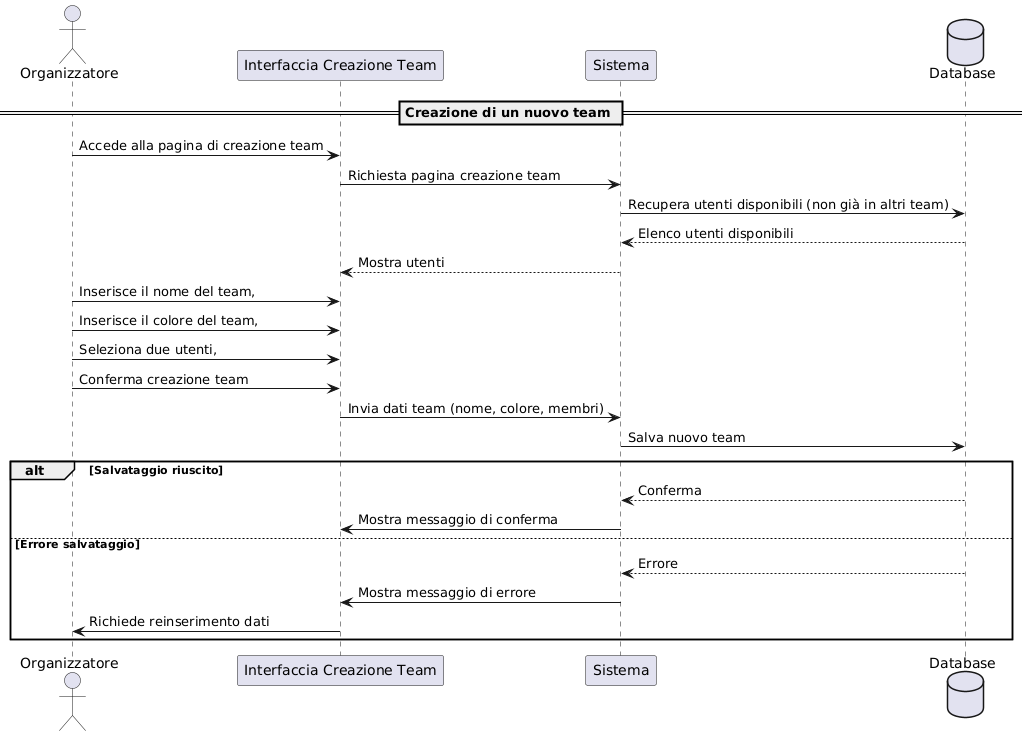

The diagram above was rendered by PlantUML. Its source (embedded in the PNG):
@startuml
actor Organizzatore
participant "Interfaccia Creazione Team" as UI
participant "Sistema" as Sistema
database "Database" as DB

== Creazione di un nuovo team ==

Organizzatore -> UI : Accede alla pagina di creazione team
UI -> Sistema : Richiesta pagina creazione team
Sistema -> DB : Recupera utenti disponibili (non già in altri team)
DB --> Sistema : Elenco utenti disponibili
Sistema --> UI : Mostra utenti

Organizzatore -> UI : Inserisce il nome del team,
Organizzatore -> UI : Inserisce il colore del team,
Organizzatore -> UI : Seleziona due utenti,
Organizzatore -> UI : Conferma creazione team

UI -> Sistema : Invia dati team (nome, colore, membri)
Sistema -> DB : Salva nuovo team
alt Salvataggio riuscito
    DB --> Sistema : Conferma
    Sistema -> UI : Mostra messaggio di conferma
else Errore salvataggio
    DB --> Sistema : Errore
    Sistema -> UI : Mostra messaggio di errore
    UI -> Organizzatore : Richiede reinserimento dati
end
@enduml